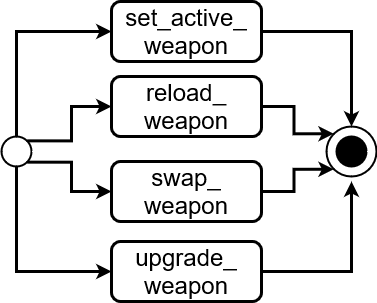

The diagram above was exported from draw.io. Its source (the exported page's mxGraphModel, read from the mxfile embedded in the PNG):
<mxGraphModel dx="405" dy="448" grid="1" gridSize="10" guides="1" tooltips="1" connect="1" arrows="1" fold="1" page="1" pageScale="1" pageWidth="850" pageHeight="1100" math="0" shadow="0">
  <root>
    <mxCell id="0" />
    <mxCell id="1" parent="0" />
    <mxCell id="CmWhDvSHKQpdU3qnYciF-33" style="edgeStyle=orthogonalEdgeStyle;rounded=0;orthogonalLoop=1;jettySize=auto;html=1;exitX=0.5;exitY=0;exitDx=0;exitDy=0;exitPerimeter=0;entryX=0;entryY=0.5;entryDx=0;entryDy=0;strokeWidth=3;" edge="1" parent="1" source="CmWhDvSHKQpdU3qnYciF-37" target="CmWhDvSHKQpdU3qnYciF-43">
      <mxGeometry relative="1" as="geometry" />
    </mxCell>
    <mxCell id="CmWhDvSHKQpdU3qnYciF-34" style="edgeStyle=orthogonalEdgeStyle;rounded=0;orthogonalLoop=1;jettySize=auto;html=1;exitX=0.855;exitY=0.145;exitDx=0;exitDy=0;exitPerimeter=0;entryX=0;entryY=0.5;entryDx=0;entryDy=0;strokeWidth=3;" edge="1" parent="1" source="CmWhDvSHKQpdU3qnYciF-37" target="CmWhDvSHKQpdU3qnYciF-41">
      <mxGeometry relative="1" as="geometry" />
    </mxCell>
    <mxCell id="CmWhDvSHKQpdU3qnYciF-35" style="edgeStyle=orthogonalEdgeStyle;rounded=0;orthogonalLoop=1;jettySize=auto;html=1;exitX=0.855;exitY=0.855;exitDx=0;exitDy=0;exitPerimeter=0;entryX=0;entryY=0.5;entryDx=0;entryDy=0;strokeWidth=3;" edge="1" parent="1" source="CmWhDvSHKQpdU3qnYciF-37" target="CmWhDvSHKQpdU3qnYciF-45">
      <mxGeometry relative="1" as="geometry" />
    </mxCell>
    <mxCell id="CmWhDvSHKQpdU3qnYciF-36" style="edgeStyle=orthogonalEdgeStyle;rounded=0;orthogonalLoop=1;jettySize=auto;html=1;exitX=0.5;exitY=1;exitDx=0;exitDy=0;exitPerimeter=0;entryX=0;entryY=0.5;entryDx=0;entryDy=0;strokeWidth=3;" edge="1" parent="1" source="CmWhDvSHKQpdU3qnYciF-37" target="CmWhDvSHKQpdU3qnYciF-47">
      <mxGeometry relative="1" as="geometry" />
    </mxCell>
    <mxCell id="CmWhDvSHKQpdU3qnYciF-37" value="" style="strokeWidth=2;html=1;shape=mxgraph.flowchart.start_2;whiteSpace=wrap;" vertex="1" parent="1">
      <mxGeometry x="100" y="155" width="30" height="30" as="geometry" />
    </mxCell>
    <mxCell id="CmWhDvSHKQpdU3qnYciF-38" value="" style="strokeWidth=2;html=1;shape=mxgraph.flowchart.start_2;whiteSpace=wrap;" vertex="1" parent="1">
      <mxGeometry x="425" y="145" width="50" height="50" as="geometry" />
    </mxCell>
    <mxCell id="CmWhDvSHKQpdU3qnYciF-39" value="" style="strokeWidth=2;html=1;shape=mxgraph.flowchart.start_2;whiteSpace=wrap;fillColor=#000000;" vertex="1" parent="1">
      <mxGeometry x="435" y="155" width="30" height="30" as="geometry" />
    </mxCell>
    <mxCell id="CmWhDvSHKQpdU3qnYciF-40" style="edgeStyle=orthogonalEdgeStyle;rounded=0;orthogonalLoop=1;jettySize=auto;html=1;exitX=1;exitY=0.5;exitDx=0;exitDy=0;entryX=0.145;entryY=0.145;entryDx=0;entryDy=0;entryPerimeter=0;strokeWidth=3;" edge="1" parent="1" source="CmWhDvSHKQpdU3qnYciF-41" target="CmWhDvSHKQpdU3qnYciF-38">
      <mxGeometry relative="1" as="geometry" />
    </mxCell>
    <mxCell id="CmWhDvSHKQpdU3qnYciF-41" value="&lt;div&gt;&lt;font size=&quot;3&quot;&gt;&lt;font style=&quot;font-size: 24px&quot;&gt;reload_&lt;/font&gt;&lt;/font&gt;&lt;/div&gt;&lt;div&gt;&lt;font size=&quot;3&quot;&gt;&lt;font style=&quot;font-size: 24px&quot;&gt;weapon&lt;br&gt;&lt;/font&gt;&lt;/font&gt;&lt;/div&gt;" style="rounded=1;whiteSpace=wrap;html=1;fillColor=#FFFFFF;strokeWidth=3;" vertex="1" parent="1">
      <mxGeometry x="210" y="95" width="150" height="60" as="geometry" />
    </mxCell>
    <mxCell id="CmWhDvSHKQpdU3qnYciF-42" style="edgeStyle=orthogonalEdgeStyle;rounded=0;orthogonalLoop=1;jettySize=auto;html=1;exitX=1;exitY=0.5;exitDx=0;exitDy=0;entryX=0.5;entryY=0;entryDx=0;entryDy=0;entryPerimeter=0;strokeWidth=3;" edge="1" parent="1" source="CmWhDvSHKQpdU3qnYciF-43" target="CmWhDvSHKQpdU3qnYciF-38">
      <mxGeometry relative="1" as="geometry" />
    </mxCell>
    <mxCell id="CmWhDvSHKQpdU3qnYciF-43" value="&lt;div&gt;&lt;font size=&quot;3&quot;&gt;&lt;font style=&quot;font-size: 24px&quot;&gt;set_active_&lt;/font&gt;&lt;/font&gt;&lt;/div&gt;&lt;div&gt;&lt;font size=&quot;3&quot;&gt;&lt;font style=&quot;font-size: 24px&quot;&gt;weapon&lt;br&gt;&lt;/font&gt;&lt;/font&gt;&lt;/div&gt;" style="rounded=1;whiteSpace=wrap;html=1;fillColor=#FFFFFF;strokeWidth=3;" vertex="1" parent="1">
      <mxGeometry x="210" y="20" width="150" height="60" as="geometry" />
    </mxCell>
    <mxCell id="CmWhDvSHKQpdU3qnYciF-44" style="edgeStyle=orthogonalEdgeStyle;rounded=0;orthogonalLoop=1;jettySize=auto;html=1;exitX=1;exitY=0.5;exitDx=0;exitDy=0;entryX=0.145;entryY=0.855;entryDx=0;entryDy=0;entryPerimeter=0;strokeWidth=3;" edge="1" parent="1" source="CmWhDvSHKQpdU3qnYciF-45" target="CmWhDvSHKQpdU3qnYciF-38">
      <mxGeometry relative="1" as="geometry" />
    </mxCell>
    <mxCell id="CmWhDvSHKQpdU3qnYciF-45" value="&lt;div&gt;&lt;font size=&quot;3&quot;&gt;&lt;font style=&quot;font-size: 24px&quot;&gt;swap_&lt;/font&gt;&lt;/font&gt;&lt;/div&gt;&lt;div&gt;&lt;font size=&quot;3&quot;&gt;&lt;font style=&quot;font-size: 24px&quot;&gt;weapon&lt;/font&gt;&lt;/font&gt;&lt;/div&gt;" style="rounded=1;whiteSpace=wrap;html=1;fillColor=#FFFFFF;strokeWidth=3;" vertex="1" parent="1">
      <mxGeometry x="210" y="180" width="150" height="60" as="geometry" />
    </mxCell>
    <mxCell id="CmWhDvSHKQpdU3qnYciF-46" style="edgeStyle=orthogonalEdgeStyle;rounded=0;orthogonalLoop=1;jettySize=auto;html=1;exitX=1;exitY=0.5;exitDx=0;exitDy=0;strokeWidth=3;" edge="1" parent="1" source="CmWhDvSHKQpdU3qnYciF-47">
      <mxGeometry relative="1" as="geometry">
        <mxPoint x="450" y="199.9999999999999" as="targetPoint" />
      </mxGeometry>
    </mxCell>
    <mxCell id="CmWhDvSHKQpdU3qnYciF-47" value="&lt;div&gt;&lt;font size=&quot;3&quot;&gt;&lt;font style=&quot;font-size: 24px&quot;&gt;upgrade_&lt;/font&gt;&lt;/font&gt;&lt;/div&gt;&lt;div&gt;&lt;font size=&quot;3&quot;&gt;&lt;font style=&quot;font-size: 24px&quot;&gt;weapon&lt;br&gt;&lt;/font&gt;&lt;/font&gt;&lt;/div&gt;" style="rounded=1;whiteSpace=wrap;html=1;fillColor=#FFFFFF;strokeWidth=3;" vertex="1" parent="1">
      <mxGeometry x="210" y="260" width="150" height="60" as="geometry" />
    </mxCell>
  </root>
</mxGraphModel>